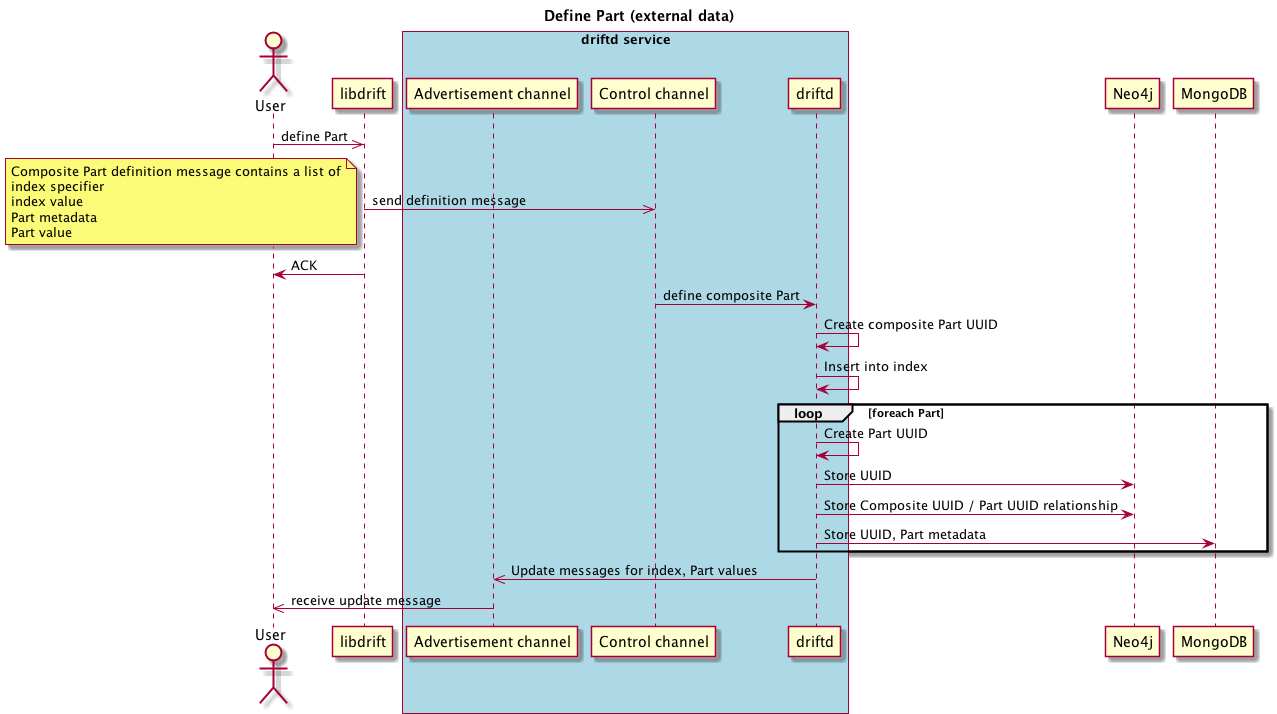

The diagram above was rendered by PlantUML. Its source (embedded in the PNG):
@startuml composite.png
title Define Part (external data)

actor User
participant "libdrift" as A

box "driftd service" #LightBlue

participant "Advertisement channel" as B
participant "Control channel" as C
participant "driftd" as D
end box

participant "Neo4j" as N
participant "MongoDB" as M


User ->> A: define Part
A ->> C : send definition message
note left
     Composite Part definition message contains a list of
     index specifier
     index value
     Part metadata
     Part value
end note    

A -> User : ACK
C -> D : define composite Part

D -> D : Create composite Part UUID
D -> D : Insert into index

loop foreach Part
D -> D : Create Part UUID
D -> N : Store UUID
D -> N : Store Composite UUID / Part UUID relationship
D -> M : Store UUID, Part metadata
end

D ->> B : Update messages for index, Part values

B ->> User : receive update message

@enduml